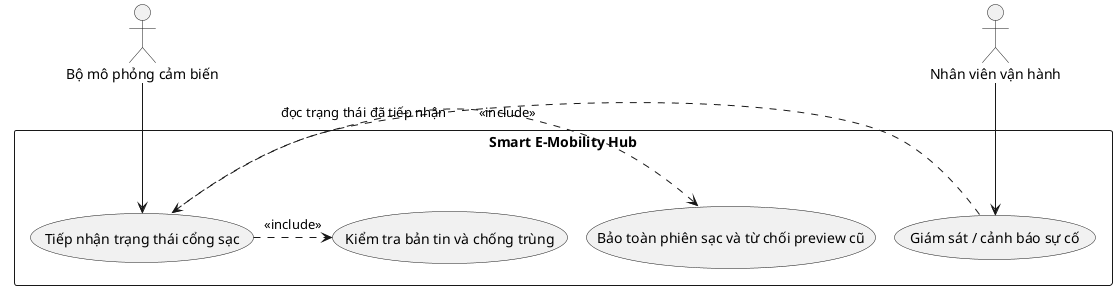

The diagram above was rendered by PlantUML. Its source (embedded in the PNG):
@startuml
actor "Bộ mô phỏng cảm biến" as Sensor
actor "Nhân viên vận hành" as Operator
rectangle "Smart E-Mobility Hub" {
usecase "Tiếp nhận trạng thái cổng sạc" as Ingest
usecase "Kiểm tra bản tin và chống trùng" as Validate
usecase "Giám sát / cảnh báo sự cố" as Monitor
usecase "Bảo toàn phiên sạc và từ chối preview cũ" as Reconcile
}
Sensor --> Ingest
Ingest .> Validate : <<include>>
Ingest .> Reconcile : <<include>>
Operator --> Monitor
Monitor .> Ingest : đọc trạng thái đã tiếp nhận
@enduml